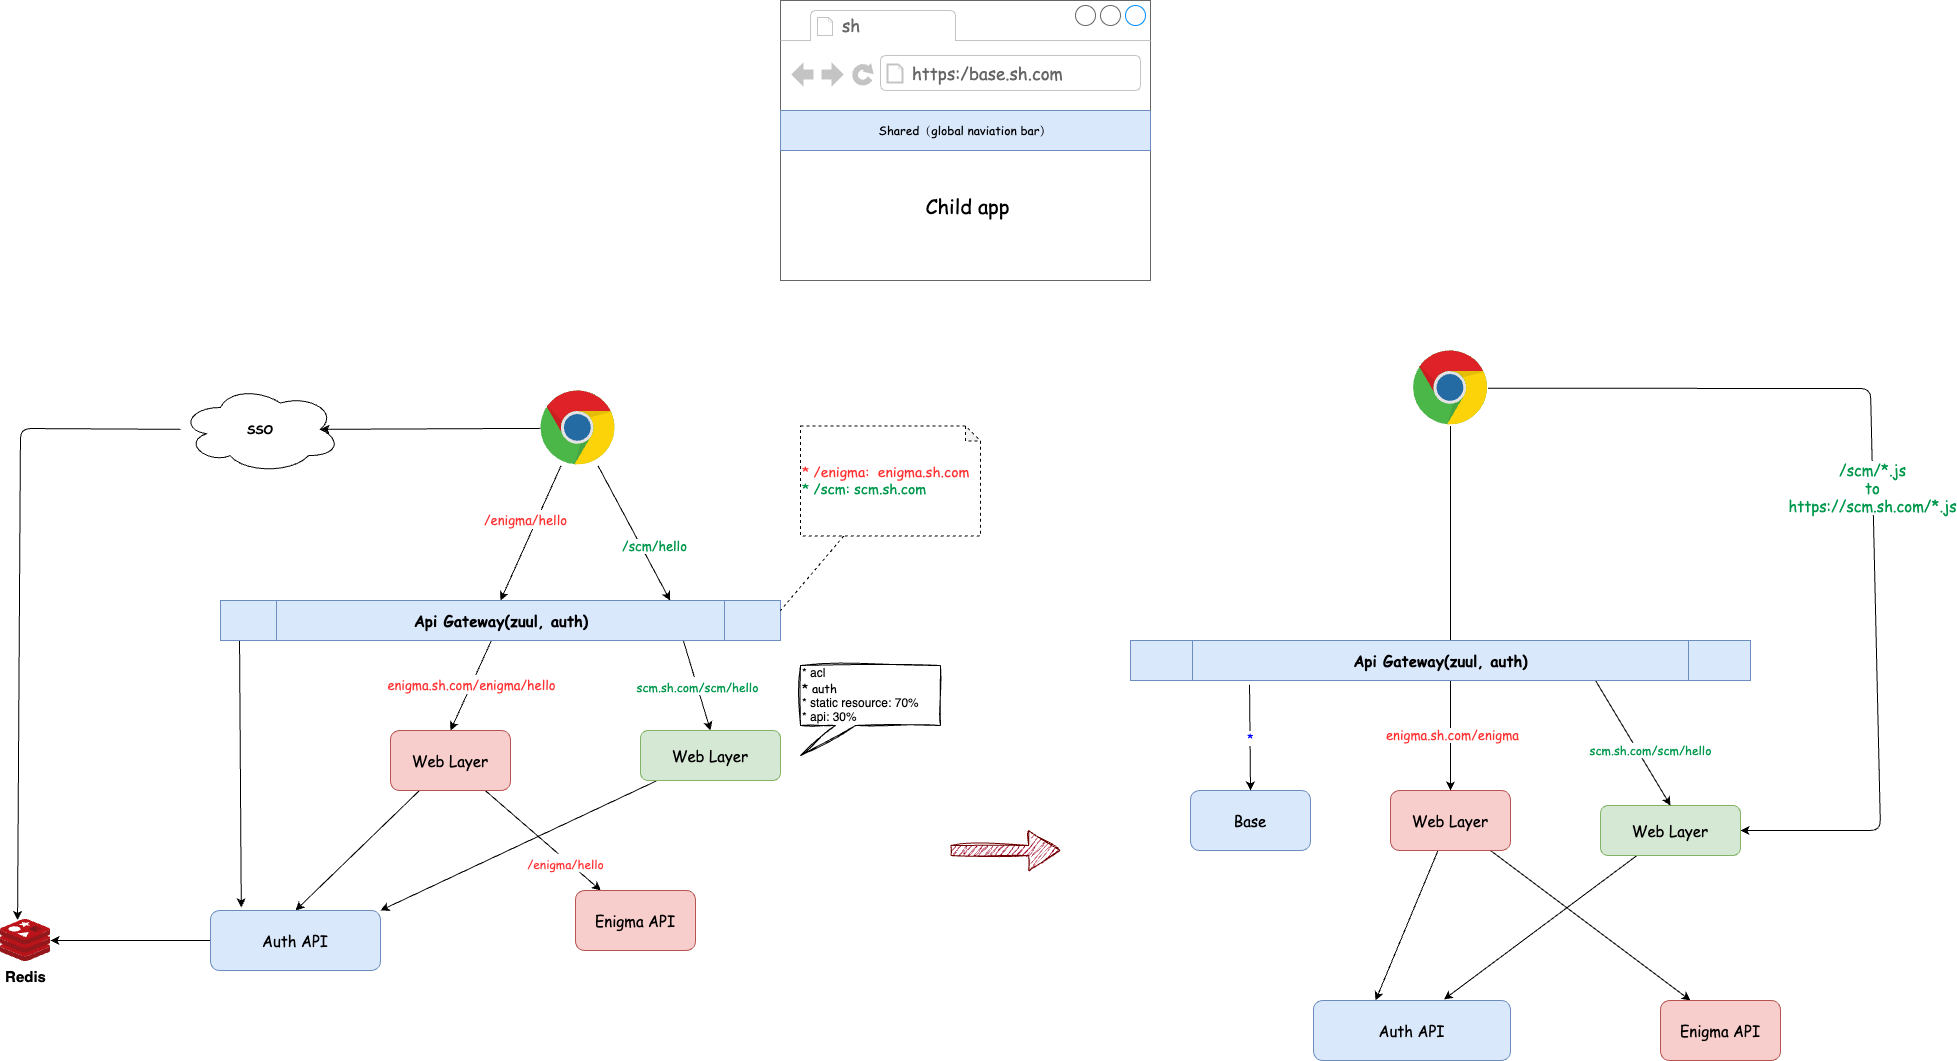

The diagram above was exported from draw.io. Its source (the exported page's mxGraphModel, read from the mxfile embedded in the PNG):
<mxGraphModel dx="1812" dy="2147" grid="1" gridSize="10" guides="1" tooltips="1" connect="1" arrows="1" fold="1" page="1" pageScale="1" pageWidth="850" pageHeight="1100" math="0" shadow="0">
  <root>
    <mxCell id="0" />
    <mxCell id="1" parent="0" />
    <mxCell id="3" value="&lt;font color=&quot;#ff3333&quot; style=&quot;font-size: 13px;&quot;&gt;/enigma/hello&lt;/font&gt;" style="edgeStyle=none;html=1;entryX=0.5;entryY=0;entryDx=0;entryDy=0;fontSize=15;fontFamily=Comic Sans MS;" parent="1" source="6" target="15" edge="1">
      <mxGeometry x="-0.1318" y="-11" relative="1" as="geometry">
        <mxPoint x="1" as="offset" />
      </mxGeometry>
    </mxCell>
    <mxCell id="4" style="edgeStyle=none;html=1;fontFamily=Comic Sans MS;fontSize=15;entryX=0.803;entryY=0.002;entryDx=0;entryDy=0;entryPerimeter=0;" parent="1" source="6" target="15" edge="1">
      <mxGeometry relative="1" as="geometry">
        <mxPoint x="440" y="230" as="targetPoint" />
      </mxGeometry>
    </mxCell>
    <mxCell id="5" value="&lt;font color=&quot;#00994d&quot;&gt;/scm/hello&lt;br&gt;&lt;/font&gt;" style="edgeLabel;html=1;align=center;verticalAlign=middle;resizable=0;points=[];fontSize=13;fontFamily=Comic Sans MS;" parent="4" vertex="1" connectable="0">
      <mxGeometry x="0.2533" y="3" relative="1" as="geometry">
        <mxPoint x="8" y="-3" as="offset" />
      </mxGeometry>
    </mxCell>
    <mxCell id="22" style="edgeStyle=none;html=1;entryX=0.875;entryY=0.5;entryDx=0;entryDy=0;entryPerimeter=0;fontSize=12;fontColor=#000000;startArrow=none;startFill=0;fontFamily=Comic Sans MS;" parent="1" source="6" target="20" edge="1">
      <mxGeometry relative="1" as="geometry" />
    </mxCell>
    <mxCell id="6" value="" style="dashed=0;outlineConnect=0;html=1;align=center;labelPosition=center;verticalLabelPosition=bottom;verticalAlign=top;shape=mxgraph.weblogos.chrome;fontSize=15;fontFamily=Comic Sans MS;" parent="1" vertex="1">
      <mxGeometry x="330" y="30" width="74.8" height="75.4" as="geometry" />
    </mxCell>
    <mxCell id="7" style="edgeStyle=none;html=1;entryX=0.5;entryY=0;entryDx=0;entryDy=0;fontSize=15;fontFamily=Comic Sans MS;" parent="1" source="10" target="11" edge="1">
      <mxGeometry relative="1" as="geometry" />
    </mxCell>
    <mxCell id="9" style="edgeStyle=none;html=1;fontFamily=Comic Sans MS;" parent="1" source="10" target="12" edge="1">
      <mxGeometry relative="1" as="geometry" />
    </mxCell>
    <mxCell id="30" value="&lt;font color=&quot;#ff3333&quot; style=&quot;font-size: 12px;&quot;&gt;/enigma/hello&lt;/font&gt;" style="edgeLabel;html=1;align=center;verticalAlign=middle;resizable=0;points=[];fontSize=15;fontColor=#000000;fontFamily=Comic Sans MS;" parent="9" vertex="1" connectable="0">
      <mxGeometry x="0.4041" y="-2" relative="1" as="geometry">
        <mxPoint as="offset" />
      </mxGeometry>
    </mxCell>
    <mxCell id="10" value="Web Layer" style="rounded=1;whiteSpace=wrap;html=1;fontSize=15;fontFamily=Comic Sans MS;fillColor=#f8cecc;strokeColor=#b85450;" parent="1" vertex="1">
      <mxGeometry x="180" y="370" width="120" height="60" as="geometry" />
    </mxCell>
    <mxCell id="60" style="edgeStyle=none;html=1;" parent="1" source="11" target="59" edge="1">
      <mxGeometry relative="1" as="geometry" />
    </mxCell>
    <mxCell id="11" value="Auth API" style="rounded=1;whiteSpace=wrap;html=1;fontSize=15;fontFamily=Comic Sans MS;fillColor=#dae8fc;strokeColor=#6c8ebf;" parent="1" vertex="1">
      <mxGeometry y="550" width="170" height="60" as="geometry" />
    </mxCell>
    <mxCell id="12" value="Enigma API" style="rounded=1;whiteSpace=wrap;html=1;fontSize=15;fontFamily=Comic Sans MS;fillColor=#f8cecc;strokeColor=#b85450;" parent="1" vertex="1">
      <mxGeometry x="365" y="530" width="120" height="60" as="geometry" />
    </mxCell>
    <mxCell id="13" value="&lt;font color=&quot;#ff3333&quot; style=&quot;font-size: 13px;&quot;&gt;enigma.sh.com/enigma/hello&lt;/font&gt;" style="edgeStyle=none;html=1;entryX=0.5;entryY=0;entryDx=0;entryDy=0;fontSize=15;fontFamily=Comic Sans MS;" parent="1" source="15" target="10" edge="1">
      <mxGeometry x="-0.0087" relative="1" as="geometry">
        <mxPoint as="offset" />
      </mxGeometry>
    </mxCell>
    <mxCell id="14" value="&lt;font style=&quot;font-size: 12px;&quot; color=&quot;#00994d&quot;&gt;scm.sh.com/scm/hello&lt;/font&gt;" style="edgeStyle=none;html=1;entryX=0.5;entryY=0;entryDx=0;entryDy=0;fontFamily=Comic Sans MS;fontSize=15;exitX=0.826;exitY=0.977;exitDx=0;exitDy=0;exitPerimeter=0;" parent="1" source="15" target="18" edge="1">
      <mxGeometry x="0.0062" relative="1" as="geometry">
        <mxPoint x="450" y="280" as="sourcePoint" />
        <mxPoint as="offset" />
      </mxGeometry>
    </mxCell>
    <mxCell id="31" style="edgeStyle=none;html=1;entryX=0.181;entryY=-0.051;entryDx=0;entryDy=0;fontSize=12;fontColor=#FF3333;startArrow=none;startFill=0;exitX=0.034;exitY=1.002;exitDx=0;exitDy=0;exitPerimeter=0;entryPerimeter=0;fontFamily=Comic Sans MS;" parent="1" source="15" target="11" edge="1">
      <mxGeometry relative="1" as="geometry" />
    </mxCell>
    <mxCell id="15" value="&lt;b&gt;Api Gateway(zuul, auth)&lt;/b&gt;" style="shape=process;whiteSpace=wrap;html=1;backgroundOutline=1;fontSize=15;fontFamily=Comic Sans MS;fillColor=#dae8fc;strokeColor=#6c8ebf;" parent="1" vertex="1">
      <mxGeometry x="10" y="240" width="560" height="40" as="geometry" />
    </mxCell>
    <mxCell id="16" style="edgeStyle=none;html=1;entryX=1;entryY=0;entryDx=0;entryDy=0;fontFamily=Comic Sans MS;fontSize=15;" parent="1" source="18" target="11" edge="1">
      <mxGeometry relative="1" as="geometry" />
    </mxCell>
    <mxCell id="18" value="Web Layer" style="rounded=1;whiteSpace=wrap;html=1;fontSize=15;fontFamily=Comic Sans MS;fillColor=#d5e8d4;strokeColor=#82b366;" parent="1" vertex="1">
      <mxGeometry x="430" y="370" width="140" height="50" as="geometry" />
    </mxCell>
    <mxCell id="61" style="edgeStyle=none;html=1;entryX=0.341;entryY=0.01;entryDx=0;entryDy=0;entryPerimeter=0;fontSize=15;" parent="1" source="20" target="59" edge="1">
      <mxGeometry relative="1" as="geometry">
        <Array as="points">
          <mxPoint x="-190" y="68" />
        </Array>
      </mxGeometry>
    </mxCell>
    <mxCell id="20" value="&lt;font color=&quot;#000000&quot;&gt;&lt;b&gt;SSO&lt;/b&gt;&lt;/font&gt;" style="ellipse;shape=cloud;whiteSpace=wrap;html=1;fontSize=12;fontColor=#00994D;fontFamily=Comic Sans MS;" parent="1" vertex="1">
      <mxGeometry x="-30" y="25" width="160" height="87.7" as="geometry" />
    </mxCell>
    <mxCell id="23" value="" style="strokeWidth=1;shadow=0;dashed=0;align=center;html=1;shape=mxgraph.mockup.containers.browserWindow;rSize=0;strokeColor=#666666;strokeColor2=#008cff;strokeColor3=#c4c4c4;mainText=,;recursiveResize=0;fontSize=12;fontColor=#000000;fontFamily=Comic Sans MS;" parent="1" vertex="1">
      <mxGeometry x="570" y="-360" width="370" height="280" as="geometry" />
    </mxCell>
    <mxCell id="24" value="sh" style="strokeWidth=1;shadow=0;dashed=0;align=center;html=1;shape=mxgraph.mockup.containers.anchor;fontSize=17;fontColor=#666666;align=left;fontFamily=Comic Sans MS;" parent="23" vertex="1">
      <mxGeometry x="60" y="12" width="110" height="26" as="geometry" />
    </mxCell>
    <mxCell id="25" value="https:/base.sh.com" style="strokeWidth=1;shadow=0;dashed=0;align=center;html=1;shape=mxgraph.mockup.containers.anchor;rSize=0;fontSize=17;fontColor=#666666;align=left;fontFamily=Comic Sans MS;" parent="23" vertex="1">
      <mxGeometry x="130" y="60" width="250" height="26" as="geometry" />
    </mxCell>
    <mxCell id="26" value="Shared（global naviation bar）" style="rounded=0;whiteSpace=wrap;html=1;fontSize=12;fillColor=#dae8fc;strokeColor=#6c8ebf;fontFamily=Comic Sans MS;" parent="23" vertex="1">
      <mxGeometry y="110" width="370" height="40" as="geometry" />
    </mxCell>
    <mxCell id="29" value="&lt;font style=&quot;font-size: 20px;&quot;&gt;Child app&lt;/font&gt;" style="text;html=1;strokeColor=none;fillColor=none;align=center;verticalAlign=middle;whiteSpace=wrap;rounded=0;fontSize=12;fontColor=#000000;fontFamily=Comic Sans MS;" parent="23" vertex="1">
      <mxGeometry x="135" y="190" width="105" height="30" as="geometry" />
    </mxCell>
    <mxCell id="67" value="&lt;font style=&quot;font-size: 15px;&quot; color=&quot;#00994d&quot;&gt;/scm/*.js&lt;br&gt;to&lt;br&gt;https://scm.sh.com/*.js&lt;/font&gt;" style="edgeStyle=none;html=1;fontFamily=Comic Sans MS;fontSize=12;fontColor=#0000FF;entryX=1;entryY=0.5;entryDx=0;entryDy=0;" parent="1" source="36" target="45" edge="1">
      <mxGeometry relative="1" as="geometry">
        <mxPoint x="1680" y="220" as="targetPoint" />
        <Array as="points">
          <mxPoint x="1660" y="28" />
          <mxPoint x="1670" y="470" />
        </Array>
      </mxGeometry>
    </mxCell>
    <mxCell id="36" value="" style="dashed=0;outlineConnect=0;html=1;align=center;labelPosition=center;verticalLabelPosition=bottom;verticalAlign=top;shape=mxgraph.weblogos.chrome;fontSize=15;fontFamily=Comic Sans MS;" parent="1" vertex="1">
      <mxGeometry x="1202.6" y="-10.000000000000004" width="74.8" height="75.4" as="geometry" />
    </mxCell>
    <mxCell id="37" style="edgeStyle=none;html=1;entryX=0.315;entryY=0;entryDx=0;entryDy=0;fontSize=15;fontFamily=Comic Sans MS;entryPerimeter=0;" parent="1" source="40" target="46" edge="1">
      <mxGeometry relative="1" as="geometry">
        <mxPoint x="755.96" y="760" as="targetPoint" />
      </mxGeometry>
    </mxCell>
    <mxCell id="56" style="edgeStyle=none;html=1;entryX=0.25;entryY=0;entryDx=0;entryDy=0;fontFamily=Comic Sans MS;fontSize=14;fontColor=#3399FF;startArrow=none;startFill=0;endArrow=classic;endFill=1;" parent="1" source="40" target="55" edge="1">
      <mxGeometry relative="1" as="geometry" />
    </mxCell>
    <mxCell id="40" value="Web Layer" style="rounded=1;whiteSpace=wrap;html=1;fontSize=15;fontFamily=Comic Sans MS;fillColor=#f8cecc;strokeColor=#b85450;" parent="1" vertex="1">
      <mxGeometry x="1180" y="430" width="120" height="60" as="geometry" />
    </mxCell>
    <mxCell id="41" value="" style="edgeStyle=none;html=1;entryX=0.5;entryY=0;entryDx=0;entryDy=0;fontSize=15;fontFamily=Comic Sans MS;" parent="1" source="36" target="40" edge="1">
      <mxGeometry x="-0.0497" y="13" relative="1" as="geometry">
        <mxPoint y="-1" as="offset" />
        <mxPoint x="951.869090909091" y="300" as="sourcePoint" />
      </mxGeometry>
    </mxCell>
    <mxCell id="64" value="&lt;span style=&quot;color: rgb(255, 51, 51); font-size: 13px;&quot;&gt;enigma.sh.com/enigma&lt;/span&gt;" style="edgeLabel;html=1;align=center;verticalAlign=middle;resizable=0;points=[];fontSize=12;fontFamily=Comic Sans MS;" parent="41" vertex="1" connectable="0">
      <mxGeometry x="0.6902" y="1" relative="1" as="geometry">
        <mxPoint as="offset" />
      </mxGeometry>
    </mxCell>
    <mxCell id="44" style="edgeStyle=none;html=1;entryX=0.662;entryY=-0.017;entryDx=0;entryDy=0;fontFamily=Comic Sans MS;fontSize=15;entryPerimeter=0;" parent="1" source="45" target="46" edge="1">
      <mxGeometry relative="1" as="geometry">
        <mxPoint x="840.96" y="760" as="targetPoint" />
      </mxGeometry>
    </mxCell>
    <mxCell id="45" value="Web Layer" style="rounded=1;whiteSpace=wrap;html=1;fontSize=15;fontFamily=Comic Sans MS;fillColor=#d5e8d4;strokeColor=#82b366;" parent="1" vertex="1">
      <mxGeometry x="1390" y="445" width="140" height="50" as="geometry" />
    </mxCell>
    <mxCell id="46" value="Auth API" style="rounded=1;whiteSpace=wrap;html=1;fontSize=15;fontFamily=Comic Sans MS;fillColor=#dae8fc;strokeColor=#6c8ebf;" parent="1" vertex="1">
      <mxGeometry x="1103" y="640" width="197" height="60" as="geometry" />
    </mxCell>
    <mxCell id="48" style="edgeStyle=none;html=1;entryX=1;entryY=0.25;entryDx=0;entryDy=0;fontSize=12;fontColor=#FF3333;startArrow=none;startFill=0;fontFamily=Comic Sans MS;endArrow=none;endFill=0;dashed=1;" parent="1" source="47" target="15" edge="1">
      <mxGeometry relative="1" as="geometry" />
    </mxCell>
    <mxCell id="47" value="&lt;div style=&quot;&quot;&gt;&lt;/div&gt;&lt;font style=&quot;font-size: 14px;&quot;&gt;* /enigma:&amp;nbsp; enigma.sh.com&lt;br&gt;&lt;font style=&quot;font-size: 14px;&quot; color=&quot;#00994d&quot;&gt;* /scm: scm.sh.com&lt;/font&gt;&lt;/font&gt;" style="shape=note;whiteSpace=wrap;html=1;backgroundOutline=1;darkOpacity=0.05;fontSize=12;fontColor=#FF3333;size=15;align=left;dashed=1;fontFamily=Comic Sans MS;" parent="1" vertex="1">
      <mxGeometry x="590" y="65.4" width="180" height="110" as="geometry" />
    </mxCell>
    <mxCell id="50" value="Base" style="rounded=1;whiteSpace=wrap;html=1;fontSize=15;fontFamily=Comic Sans MS;fillColor=#dae8fc;strokeColor=#6c8ebf;" parent="1" vertex="1">
      <mxGeometry x="980" y="430" width="120" height="60" as="geometry" />
    </mxCell>
    <mxCell id="55" value="Enigma API" style="rounded=1;whiteSpace=wrap;html=1;fontSize=15;fontFamily=Comic Sans MS;fillColor=#f8cecc;strokeColor=#b85450;" parent="1" vertex="1">
      <mxGeometry x="1450" y="640" width="120" height="60" as="geometry" />
    </mxCell>
    <mxCell id="58" value="&lt;font style=&quot;font-size: 12px;&quot;&gt;* acl&lt;br&gt;&lt;/font&gt;&lt;font style=&quot;font-size: 12px;&quot; face=&quot;Comic Sans MS&quot;&gt;* auth&lt;br&gt;&lt;/font&gt;* static resource: 70%&lt;br&gt;* api: 30%" style="shape=callout;whiteSpace=wrap;html=1;perimeter=calloutPerimeter;position2=0;size=30;position=0.25;align=left;sketch=1;curveFitting=1;jiggle=2;" parent="1" vertex="1">
      <mxGeometry x="590" y="305" width="140" height="90" as="geometry" />
    </mxCell>
    <mxCell id="59" value="&lt;font style=&quot;font-size: 15px;&quot;&gt;&lt;b&gt;Redis&lt;/b&gt;&lt;/font&gt;" style="sketch=0;aspect=fixed;html=1;points=[];align=center;image;fontSize=12;image=img/lib/mscae/Cache_Redis_Product.svg;" parent="1" vertex="1">
      <mxGeometry x="-210" y="559" width="50" height="42" as="geometry" />
    </mxCell>
    <mxCell id="65" value="&lt;span style=&quot;color: rgb(0, 153, 77);&quot;&gt;scm.sh.com/scm/hello&lt;/span&gt;" style="edgeStyle=none;html=1;entryX=0.5;entryY=0;entryDx=0;entryDy=0;fontFamily=Comic Sans MS;fontSize=12;exitX=0.75;exitY=1;exitDx=0;exitDy=0;" parent="1" source="62" target="45" edge="1">
      <mxGeometry x="0.2118" y="11" relative="1" as="geometry">
        <mxPoint as="offset" />
      </mxGeometry>
    </mxCell>
    <mxCell id="66" value="&lt;font color=&quot;#0000ff&quot;&gt;*&lt;/font&gt;" style="edgeStyle=none;html=1;entryX=0.5;entryY=0;entryDx=0;entryDy=0;fontFamily=Comic Sans MS;fontSize=12;exitX=0.192;exitY=1.108;exitDx=0;exitDy=0;exitPerimeter=0;" parent="1" source="62" target="50" edge="1">
      <mxGeometry relative="1" as="geometry" />
    </mxCell>
    <mxCell id="62" value="&lt;b&gt;Api Gateway(zuul, auth)&lt;/b&gt;" style="shape=process;whiteSpace=wrap;html=1;backgroundOutline=1;fontSize=15;fontFamily=Comic Sans MS;fillColor=#dae8fc;strokeColor=#6c8ebf;" parent="1" vertex="1">
      <mxGeometry x="920" y="280" width="620" height="40" as="geometry" />
    </mxCell>
    <mxCell id="68" value="" style="shape=flexArrow;endArrow=classic;html=1;fillColor=#a20025;strokeColor=#6F0000;sketch=1;curveFitting=1;jiggle=2;endWidth=29.09090909090909;endSize=10.127272727272727;" edge="1" parent="1">
      <mxGeometry width="50" height="50" relative="1" as="geometry">
        <mxPoint x="740" y="490" as="sourcePoint" />
        <mxPoint x="850" y="490" as="targetPoint" />
      </mxGeometry>
    </mxCell>
  </root>
</mxGraphModel>